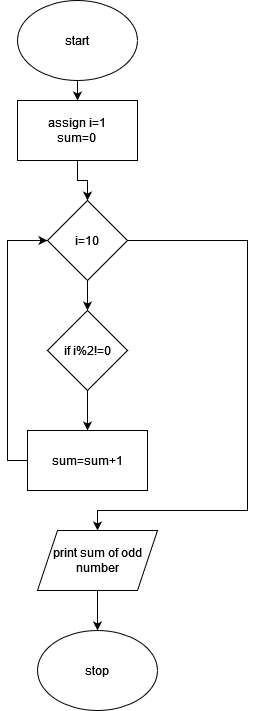

The diagram above was exported from draw.io. Its source (the exported page's mxGraphModel, read from the mxfile embedded in the PNG):
<mxGraphModel dx="1050" dy="558" grid="1" gridSize="10" guides="1" tooltips="1" connect="1" arrows="1" fold="1" page="1" pageScale="1" pageWidth="850" pageHeight="1100" math="0" shadow="0">
  <root>
    <mxCell id="0" />
    <mxCell id="1" parent="0" />
    <mxCell id="D6g6FMebi9SjfHd8iya7-10" style="edgeStyle=orthogonalEdgeStyle;rounded=0;orthogonalLoop=1;jettySize=auto;html=1;exitX=0.5;exitY=1;exitDx=0;exitDy=0;" edge="1" parent="1" source="D6g6FMebi9SjfHd8iya7-1" target="D6g6FMebi9SjfHd8iya7-2">
      <mxGeometry relative="1" as="geometry" />
    </mxCell>
    <mxCell id="D6g6FMebi9SjfHd8iya7-1" value="start" style="ellipse;whiteSpace=wrap;html=1;" vertex="1" parent="1">
      <mxGeometry x="330" y="60" width="120" height="80" as="geometry" />
    </mxCell>
    <mxCell id="D6g6FMebi9SjfHd8iya7-11" style="edgeStyle=orthogonalEdgeStyle;rounded=0;orthogonalLoop=1;jettySize=auto;html=1;exitX=0.5;exitY=1;exitDx=0;exitDy=0;" edge="1" parent="1" source="D6g6FMebi9SjfHd8iya7-2" target="D6g6FMebi9SjfHd8iya7-3">
      <mxGeometry relative="1" as="geometry" />
    </mxCell>
    <mxCell id="D6g6FMebi9SjfHd8iya7-2" value="&lt;div&gt;assign i=1&lt;/div&gt;&lt;div&gt;sum=0&lt;br&gt;&lt;/div&gt;" style="rounded=0;whiteSpace=wrap;html=1;" vertex="1" parent="1">
      <mxGeometry x="330" y="160" width="120" height="60" as="geometry" />
    </mxCell>
    <mxCell id="D6g6FMebi9SjfHd8iya7-9" style="edgeStyle=orthogonalEdgeStyle;rounded=0;orthogonalLoop=1;jettySize=auto;html=1;exitX=1;exitY=0.5;exitDx=0;exitDy=0;entryX=0.5;entryY=0;entryDx=0;entryDy=0;" edge="1" parent="1" source="D6g6FMebi9SjfHd8iya7-3" target="D6g6FMebi9SjfHd8iya7-6">
      <mxGeometry relative="1" as="geometry">
        <mxPoint x="510" y="580" as="targetPoint" />
        <Array as="points">
          <mxPoint x="560" y="300" />
          <mxPoint x="560" y="570" />
          <mxPoint x="410" y="570" />
        </Array>
      </mxGeometry>
    </mxCell>
    <mxCell id="D6g6FMebi9SjfHd8iya7-12" style="edgeStyle=orthogonalEdgeStyle;rounded=0;orthogonalLoop=1;jettySize=auto;html=1;exitX=0.5;exitY=1;exitDx=0;exitDy=0;entryX=0.5;entryY=0;entryDx=0;entryDy=0;" edge="1" parent="1" source="D6g6FMebi9SjfHd8iya7-3" target="D6g6FMebi9SjfHd8iya7-4">
      <mxGeometry relative="1" as="geometry" />
    </mxCell>
    <mxCell id="D6g6FMebi9SjfHd8iya7-3" value="i=10" style="rhombus;whiteSpace=wrap;html=1;" vertex="1" parent="1">
      <mxGeometry x="360" y="260" width="80" height="80" as="geometry" />
    </mxCell>
    <mxCell id="D6g6FMebi9SjfHd8iya7-13" style="edgeStyle=orthogonalEdgeStyle;rounded=0;orthogonalLoop=1;jettySize=auto;html=1;exitX=0.5;exitY=1;exitDx=0;exitDy=0;" edge="1" parent="1" source="D6g6FMebi9SjfHd8iya7-4" target="D6g6FMebi9SjfHd8iya7-5">
      <mxGeometry relative="1" as="geometry" />
    </mxCell>
    <mxCell id="D6g6FMebi9SjfHd8iya7-4" value="if i%2!=0" style="rhombus;whiteSpace=wrap;html=1;" vertex="1" parent="1">
      <mxGeometry x="360" y="370" width="80" height="80" as="geometry" />
    </mxCell>
    <mxCell id="D6g6FMebi9SjfHd8iya7-8" style="edgeStyle=orthogonalEdgeStyle;rounded=0;orthogonalLoop=1;jettySize=auto;html=1;exitX=0;exitY=0.5;exitDx=0;exitDy=0;entryX=0;entryY=0.5;entryDx=0;entryDy=0;" edge="1" parent="1" source="D6g6FMebi9SjfHd8iya7-5" target="D6g6FMebi9SjfHd8iya7-3">
      <mxGeometry relative="1" as="geometry">
        <mxPoint x="300" y="270" as="targetPoint" />
      </mxGeometry>
    </mxCell>
    <mxCell id="D6g6FMebi9SjfHd8iya7-5" value="sum=sum+1" style="rounded=0;whiteSpace=wrap;html=1;" vertex="1" parent="1">
      <mxGeometry x="340" y="490" width="120" height="60" as="geometry" />
    </mxCell>
    <mxCell id="D6g6FMebi9SjfHd8iya7-14" style="edgeStyle=orthogonalEdgeStyle;rounded=0;orthogonalLoop=1;jettySize=auto;html=1;exitX=0.5;exitY=1;exitDx=0;exitDy=0;entryX=0.5;entryY=0;entryDx=0;entryDy=0;" edge="1" parent="1" source="D6g6FMebi9SjfHd8iya7-6" target="D6g6FMebi9SjfHd8iya7-7">
      <mxGeometry relative="1" as="geometry" />
    </mxCell>
    <mxCell id="D6g6FMebi9SjfHd8iya7-6" value="print sum of odd number" style="shape=parallelogram;perimeter=parallelogramPerimeter;whiteSpace=wrap;html=1;fixedSize=1;" vertex="1" parent="1">
      <mxGeometry x="350" y="590" width="120" height="60" as="geometry" />
    </mxCell>
    <mxCell id="D6g6FMebi9SjfHd8iya7-7" value="stop" style="ellipse;whiteSpace=wrap;html=1;" vertex="1" parent="1">
      <mxGeometry x="350" y="690" width="120" height="80" as="geometry" />
    </mxCell>
  </root>
</mxGraphModel>